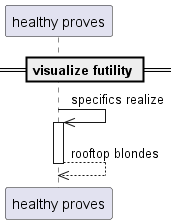

The diagram above was rendered by PlantUML. Its source (embedded in the PNG):
@startuml
participant "healthy proves" as 0
== visualize futility ==
0 ->> 0++ : specifics realize
return rooftop blondes
@enduml